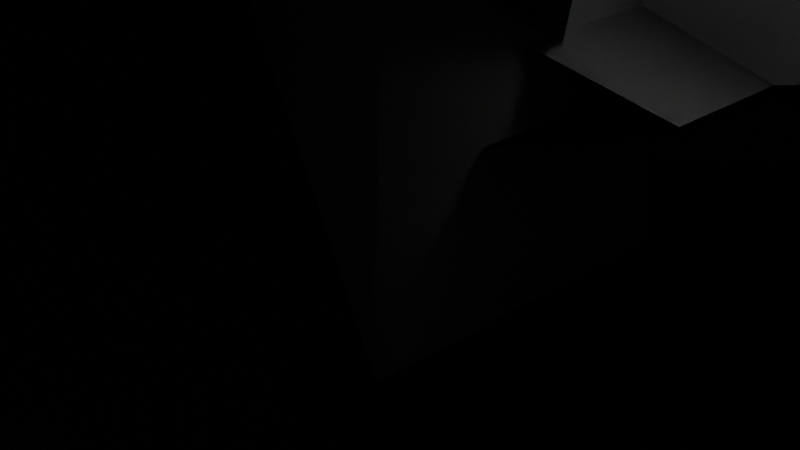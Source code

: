 # Source: Probably_don_t_use.blend  (saved by Blender 4.3.34; exported with 4.5.12 LTS)
import bpy
from mathutils import Matrix  # noqa: F401  (used for matrix-valued properties, if any)

bpy.ops.wm.read_factory_settings(use_empty=True)
scene = bpy.context.scene
scene.name = 'Scene'

# ---- collections
col_collection = bpy.data.collections.new('Collection'); scene.collection.children.link(col_collection)

# ---- materials (node trees are filled in below, after node groups)
mat_material = bpy.data.materials.new('Material')
mat_material.alpha_threshold = 0.0
mat_material.roughness = 0.5
mat_material.line_color = (0.0, 0.0, 0.0, 1.0)

# ---- material node trees
mat_material.use_nodes = True; mat_material.node_tree.nodes.clear()
_N = mat_material.node_tree.nodes; _L = mat_material.node_tree.links
n0 = _N.new('ShaderNodeOutputMaterial'); n0.name = 'Material Output'; n0.location = (300, 300)
n1 = _N.new('ShaderNodeBsdfPrincipled'); n1.name = 'Principled BSDF'; n1.location = (10, 300)
n1.inputs[3].default_value = 1.45
_L.new(n1.outputs[0], n0.inputs[0])
n0.is_active_output = True

# ---- world
world_world = bpy.data.worlds.new('World'); scene.world = world_world
world_world.use_nodes = True; world_world.node_tree.nodes.clear()
_N = world_world.node_tree.nodes; _L = world_world.node_tree.links
n0 = _N.new('ShaderNodeOutputWorld'); n0.name = 'World Output'; n0.location = (300, 300)
n1 = _N.new('ShaderNodeBackground'); n1.name = 'Background'; n1.location = (10, 300)
n1.inputs[0].default_value = (0.05088, 0.05088, 0.05088, 1.0)
_L.new(n1.outputs[0], n0.inputs[0])
n0.is_active_output = True
world_world.color = (0.05088, 0.05088, 0.05088)
world_world.sun_shadow_jitter_overblur = 0.0

# ---- cameras
cam_camera = bpy.data.cameras.new('Camera')
cam_camera.clip_end = 100.0
cam_camera.ortho_scale = 7.314

# ---- lights
light_light = bpy.data.lights.new('Light', 'POINT')
light_light.energy = 1000.0
light_light.shadow_soft_size = 0.1

# ---- meshes
me_cube = bpy.data.meshes.new('Cube')
me_cube.from_pydata([(1.0, 1.0, 1.0), (1.0, 1.0, -1.0), (1.0, -1.0, 1.0), (1.0, -1.0, -1.0), (-1.0, 1.0, 1.0), (-1.0, 1.0, -1.0), (-1.0, -1.0, 1.0), (-1.0, -1.0, -1.0), (-1.174, -1.174, 9.298), (1.174, -1.174, 9.298), (1.174, 1.174, 9.298), (-1.174, 1.174, 9.298), (-1.174, -9.298, 1.174), (-1.174, -9.298, -1.174), (1.174, -9.298, -1.174), (1.174, -9.298, 1.174), (-9.298, 1.174, 1.174), (-9.298, 1.174, -1.174), (-9.298, -1.174, -1.174), (-9.298, -1.174, 1.174), (1.174, -1.174, -9.298), (-1.174, -1.174, -9.298), (-1.174, 1.174, -9.298), (1.174, 1.174, -9.298), (9.298, -1.174, 1.174), (9.298, -1.174, -1.174), (9.298, 1.174, -1.174), (9.298, 1.174, 1.174), (1.174, 9.298, 1.174), (1.174, 9.298, -1.174), (-1.174, 9.298, -1.174), (-1.174, 9.298, 1.174), (-1.174, -1.174, 9.298), (1.174, -1.174, 9.298), (1.174, 1.174, 9.298), (-1.174, 1.174, 9.298), (-1.174, -9.298, 1.174), (-1.174, -9.298, -1.174), (1.174, -9.298, -1.174), (1.174, -9.298, 1.174), (-9.298, 1.174, 1.174), (-9.298, 1.174, -1.174), (-9.298, -1.174, -1.174), (-9.298, -1.174, 1.174), (1.174, -1.174, -9.298), (-1.174, -1.174, -9.298), (-1.174, 1.174, -9.298), (1.174, 1.174, -9.298), (9.298, -1.174, 1.174), (9.298, -1.174, -1.174), (9.298, 1.174, -1.174), (9.298, 1.174, 1.174), (1.174, 9.298, 1.174), (1.174, 9.298, -1.174), (-1.174, 9.298, -1.174), (-1.174, 9.298, 1.174), (0.3699, 0.3699, 6.779), (-0.3699, 0.3699, 6.779), (-0.3699, -0.3699, 6.779), (0.3699, -0.3699, 6.779), (0.3699, 2.93, 9.34), (0.3699, 2.93, 10.08), (-0.3699, 2.93, 10.08), (-0.3699, 2.93, 9.34), (2.93, -0.3699, 9.34), (2.93, -0.3699, 10.08), (2.93, 0.3699, 10.08), (2.93, 0.3699, 9.34), (-0.3699, 0.3699, 12.64), (0.3699, 0.3699, 12.64), (0.3699, -0.3699, 12.64), (-0.3699, -0.3699, 12.64), (-2.93, 0.3699, 9.34), (-2.93, 0.3699, 10.08), (-2.93, -0.3699, 10.08), (-2.93, -0.3699, 9.34), (-0.3699, -2.93, 9.34), (-0.3699, -2.93, 10.08), (0.3699, -2.93, 10.08), (0.3699, -2.93, 9.34), (1.08, 1.08, -5.417), (-1.08, 1.08, -5.417), (-1.08, -1.08, -5.417), (1.08, -1.08, -5.417), (1.08, 8.553, 2.057), (1.08, 8.553, 4.216), (-1.08, 8.553, 4.216), (-1.08, 8.553, 2.057), (8.553, -1.08, 2.057), (8.553, -1.08, 4.216), (8.553, 1.08, 4.216), (8.553, 1.08, 2.057), (-1.08, 1.08, 11.69), (1.08, 1.08, 11.69), (1.08, -1.08, 11.69), (-1.08, -1.08, 11.69), (-8.553, 1.08, 2.057), (-8.553, 1.08, 4.216), (-8.553, -1.08, 4.216), (-8.553, -1.08, 2.057), (-1.08, -8.553, 2.057), (-1.08, -8.553, 4.216), (1.08, -8.553, 4.216), (1.08, -8.553, 2.057), (1.08, 1.08, -13.6), (-1.08, 1.08, -13.6), (-1.08, -1.08, -13.6), (1.08, -1.08, -13.6), (1.08, 8.553, -6.122), (1.08, 8.553, -3.963), (-1.08, 8.553, -3.963), (-1.08, 8.553, -6.122), (8.553, -1.08, -6.122), (8.553, -1.08, -3.963), (8.553, 1.08, -3.963), (8.553, 1.08, -6.122), (-1.08, 1.08, 3.51), (1.08, 1.08, 3.51), (1.08, -1.08, 3.51), (-1.08, -1.08, 3.51), (-8.553, 1.08, -6.122), (-8.553, 1.08, -3.963), (-8.553, -1.08, -3.963), (-8.553, -1.08, -6.122), (-1.08, -8.553, -6.122), (-1.08, -8.553, -3.963), (1.08, -8.553, -3.963), (1.08, -8.553, -6.122), (2.027, 2.027, -21.1), (-2.027, 2.027, -21.1), (-2.027, -2.027, -21.1), (2.027, -2.027, -21.1), (2.027, 16.06, -7.07), (2.027, 16.06, -3.015), (-2.027, 16.06, -3.015), (-2.027, 16.06, -7.07), (16.06, -2.027, -7.07), (16.06, -2.027, -3.015), (16.06, 2.027, -3.015), (16.06, 2.027, -7.07), (-2.027, 2.027, 11.02), (2.027, 2.027, 11.02), (2.027, -2.027, 11.02), (-2.027, -2.027, 11.02), (-16.06, 2.027, -7.07), (-16.06, 2.027, -3.015), (-16.06, -2.027, -3.015), (-16.06, -2.027, -7.07), (-2.027, -16.06, -7.07), (-2.027, -16.06, -3.015), (2.027, -16.06, -3.015), (2.027, -16.06, -7.07), (2.027, 2.027, -21.1), (-2.027, 2.027, -21.1), (-2.027, -2.027, -21.1), (2.027, -2.027, -21.1), (2.027, 16.06, -7.07), (2.027, 16.06, -3.015), (-2.027, 16.06, -3.015), (-2.027, 16.06, -7.07), (16.06, -2.027, -7.07), (16.06, -2.027, -3.015), (16.06, 2.027, -3.015), (16.06, 2.027, -7.07), (-2.027, 2.027, 11.02), (2.027, 2.027, 11.02), (2.027, -2.027, 11.02), (-2.027, -2.027, 11.02), (-16.06, 2.027, -7.07), (-16.06, 2.027, -3.015), (-16.06, -2.027, -3.015), (-16.06, -2.027, -7.07), (-2.027, -16.06, -7.07), (-2.027, -16.06, -3.015), (2.027, -16.06, -3.015), (2.027, -16.06, -7.07), (2.027, 2.027, -21.1), (-2.027, 2.027, -21.1), (-2.027, -2.027, -21.1), (2.027, -2.027, -21.1), (2.027, 16.06, -7.07), (2.027, 16.06, -3.015), (-2.027, 16.06, -3.015), (-2.027, 16.06, -7.07), (16.06, -2.027, -7.07), (16.06, -2.027, -3.015), (16.06, 2.027, -3.015), (16.06, 2.027, -7.07), (-2.027, 2.027, 11.02), (2.027, 2.027, 11.02), (2.027, -2.027, 11.02), (-2.027, -2.027, 11.02), (-16.06, 2.027, -7.07), (-16.06, 2.027, -3.015), (-16.06, -2.027, -3.015), (-16.06, -2.027, -7.07), (-2.027, -16.06, -7.07), (-2.027, -16.06, -3.015), (2.027, -16.06, -3.015), (2.027, -16.06, -7.07), (2.027, 2.027, -21.1), (-2.027, 2.027, -21.1), (-2.027, -2.027, -21.1), (2.027, -2.027, -21.1), (2.027, 16.06, -7.07), (2.027, 16.06, -3.015), (-2.027, 16.06, -3.015), (-2.027, 16.06, -7.07), (16.06, -2.027, -7.07), (16.06, -2.027, -3.015), (16.06, 2.027, -3.015), (16.06, 2.027, -7.07), (-2.027, 2.027, 11.02), (2.027, 2.027, 11.02), (2.027, -2.027, 11.02), (-2.027, -2.027, 11.02), (-16.06, 2.027, -7.07), (-16.06, 2.027, -3.015), (-16.06, -2.027, -3.015), (-16.06, -2.027, -7.07), (-2.027, -16.06, -7.07), (-2.027, -16.06, -3.015), (2.027, -16.06, -3.015), (2.027, -16.06, -7.07), (-0.5834, -0.5834, -2.105), (0.5834, -0.5834, -2.105), (0.5834, 0.5834, -2.105), (-0.5834, 0.5834, -2.105), (-0.5834, -4.621, -6.143), (-0.5834, -4.621, -7.309), (0.5834, -4.621, -7.309), (0.5834, -4.621, -6.143), (-4.621, 0.5834, -6.143), (-4.621, 0.5834, -7.309), (-4.621, -0.5834, -7.309), (-4.621, -0.5834, -6.143), (0.5834, -0.5834, -11.35), (-0.5834, -0.5834, -11.35), (-0.5834, 0.5834, -11.35), (0.5834, 0.5834, -11.35), (4.621, -0.5834, -6.143), (4.621, -0.5834, -7.309), (4.621, 0.5834, -7.309), (4.621, 0.5834, -6.143), (0.5834, 4.621, -6.143), (0.5834, 4.621, -7.309), (-0.5834, 4.621, -7.309), (-0.5834, 4.621, -6.143), (2.267, 2.267, -27.81), (-2.267, 2.267, -27.81), (-2.267, -2.267, -27.81), (2.267, -2.267, -27.81), (2.267, 17.96, -12.12), (2.267, 17.96, -7.582), (-2.267, 17.96, -7.582), (-2.267, 17.96, -12.12), (17.96, -2.267, -12.12), (17.96, -2.267, -7.582), (17.96, 2.267, -7.582), (17.96, 2.267, -12.12), (-2.267, 2.267, 8.11), (2.267, 2.267, 8.11), (2.267, -2.267, 8.11), (-2.267, -2.267, 8.11), (-17.96, 2.267, -12.12), (-17.96, 2.267, -7.582), (-17.96, -2.267, -7.582), (-17.96, -2.267, -12.12), (-2.267, -17.96, -12.12), (-2.267, -17.96, -7.582), (2.267, -17.96, -7.582), (2.267, -17.96, -12.12)], [], [(35, 32, 56, 59), (42, 43, 67, 66), (49, 50, 74, 73), (34, 35, 59, 58), (41, 42, 66, 65), (48, 49, 73, 72), (12, 13, 37, 36), (4, 9, 8, 0), (6, 10, 9, 4), (2, 11, 10, 6), (0, 8, 11, 2), (8, 9, 33, 32), (2, 13, 12, 3), (6, 14, 13, 2), (7, 15, 14, 6), (3, 12, 15, 7), (31, 28, 52, 55), (6, 17, 16, 7), (4, 18, 17, 6), (5, 19, 18, 4), (7, 16, 19, 5), (27, 24, 48, 51), (1, 21, 20, 5), (3, 22, 21, 1), (7, 23, 22, 3), (5, 20, 23, 7), (30, 31, 55, 54), (0, 25, 24, 1), (2, 26, 25, 0), (3, 27, 26, 2), (1, 24, 27, 3), (23, 20, 44, 47), (4, 29, 28, 5), (0, 30, 29, 4), (1, 31, 30, 0), (5, 28, 31, 1), (9, 10, 34, 33), (16, 17, 41, 40), (13, 14, 38, 37), (20, 21, 45, 44), (10, 11, 35, 34), (17, 18, 42, 41), (24, 25, 49, 48), (14, 15, 39, 38), (21, 22, 46, 45), (28, 29, 53, 52), (11, 8, 32, 35), (18, 19, 43, 42), (25, 26, 50, 49), (15, 12, 36, 39), (22, 23, 47, 46), (29, 30, 54, 53), (19, 16, 40, 43), (26, 27, 51, 50), (70, 71, 95, 94), (77, 78, 102, 101), (62, 63, 87, 86), (69, 70, 94, 93), (76, 77, 101, 100), (61, 62, 86, 85), (50, 51, 75, 74), (43, 40, 64, 67), (36, 37, 61, 60), (51, 48, 72, 75), (44, 45, 69, 68), (37, 38, 62, 61), (52, 53, 77, 76), (45, 46, 70, 69), (38, 39, 63, 62), (53, 54, 78, 77), (46, 47, 71, 70), (39, 36, 60, 63), (54, 55, 79, 78), (32, 33, 57, 56), (47, 44, 68, 71), (40, 41, 65, 64), (55, 52, 76, 79), (33, 34, 58, 57), (98, 99, 123, 122), (83, 80, 104, 107), (90, 91, 115, 114), (97, 98, 122, 121), (82, 83, 107, 106), (89, 90, 114, 113), (63, 60, 84, 87), (78, 79, 103, 102), (56, 57, 81, 80), (71, 68, 92, 95), (64, 65, 89, 88), (79, 76, 100, 103), (57, 58, 82, 81), (72, 73, 97, 96), (65, 66, 90, 89), (58, 59, 83, 82), (73, 74, 98, 97), (66, 67, 91, 90), (59, 56, 80, 83), (74, 75, 99, 98), (67, 64, 88, 91), (60, 61, 85, 84), (75, 72, 96, 99), (68, 69, 93, 92), (111, 108, 132, 135), (118, 119, 143, 142), (125, 126, 150, 149), (110, 111, 135, 134), (117, 118, 142, 141), (124, 125, 149, 148), (91, 88, 112, 115), (84, 85, 109, 108), (99, 96, 120, 123), (92, 93, 117, 116), (85, 86, 110, 109), (100, 101, 125, 124), (93, 94, 118, 117), (86, 87, 111, 110), (101, 102, 126, 125), (94, 95, 119, 118), (87, 84, 108, 111), (102, 103, 127, 126), (80, 81, 105, 104), (95, 92, 116, 119), (88, 89, 113, 112), (103, 100, 124, 127), (81, 82, 106, 105), (96, 97, 121, 120), (146, 147, 171, 170), (131, 128, 152, 155), (138, 139, 163, 162), (145, 146, 170, 169), (130, 131, 155, 154), (137, 138, 162, 161), (126, 127, 151, 150), (104, 105, 129, 128), (119, 116, 140, 143), (112, 113, 137, 136), (127, 124, 148, 151), (105, 106, 130, 129), (120, 121, 145, 144), (113, 114, 138, 137), (106, 107, 131, 130), (121, 122, 146, 145), (114, 115, 139, 138), (107, 104, 128, 131), (122, 123, 147, 146), (115, 112, 136, 139), (108, 109, 133, 132), (123, 120, 144, 147), (116, 117, 141, 140), (109, 110, 134, 133), (174, 175, 199, 198), (159, 156, 180, 183), (166, 167, 191, 190), (173, 174, 198, 197), (158, 159, 183, 182), (165, 166, 190, 189), (139, 136, 160, 163), (132, 133, 157, 156), (147, 144, 168, 171), (140, 141, 165, 164), (133, 134, 158, 157), (148, 149, 173, 172), (141, 142, 166, 165), (134, 135, 159, 158), (149, 150, 174, 173), (142, 143, 167, 166), (135, 132, 156, 159), (150, 151, 175, 174), (128, 129, 153, 152), (143, 140, 164, 167), (136, 137, 161, 160), (151, 148, 172, 175), (129, 130, 154, 153), (144, 145, 169, 168), (187, 184, 208, 211), (194, 195, 219, 218), (179, 176, 200, 203), (186, 187, 211, 210), (193, 194, 218, 217), (178, 179, 203, 202), (152, 153, 177, 176), (167, 164, 188, 191), (160, 161, 185, 184), (175, 172, 196, 199), (153, 154, 178, 177), (168, 169, 193, 192), (161, 162, 186, 185), (154, 155, 179, 178), (169, 170, 194, 193), (162, 163, 187, 186), (155, 152, 176, 179), (170, 171, 195, 194), (163, 160, 184, 187), (156, 157, 181, 180), (171, 168, 192, 195), (164, 165, 189, 188), (157, 158, 182, 181), (172, 173, 197, 196), (222, 223, 247, 246), (207, 204, 228, 231), (214, 215, 239, 238), (221, 222, 246, 245), (206, 207, 231, 230), (213, 214, 238, 237), (180, 181, 205, 204), (195, 192, 216, 219), (188, 189, 213, 212), (181, 182, 206, 205), (196, 197, 221, 220), (189, 190, 214, 213), (182, 183, 207, 206), (197, 198, 222, 221), (190, 191, 215, 214), (183, 180, 204, 207), (198, 199, 223, 222), (176, 177, 201, 200), (191, 188, 212, 215), (184, 185, 209, 208), (199, 196, 220, 223), (177, 178, 202, 201), (192, 193, 217, 216), (185, 186, 210, 209), (235, 232, 256, 259), (242, 243, 267, 266), (227, 224, 248, 251), (234, 235, 259, 258), (241, 242, 266, 265), (226, 227, 251, 250), (200, 201, 225, 224), (215, 212, 236, 239), (208, 209, 233, 232), (223, 220, 244, 247), (201, 202, 226, 225), (216, 217, 241, 240), (209, 210, 234, 233), (202, 203, 227, 226), (217, 218, 242, 241), (210, 211, 235, 234), (203, 200, 224, 227), (218, 219, 243, 242), (211, 208, 232, 235), (204, 205, 229, 228), (219, 216, 240, 243), (212, 213, 237, 236), (205, 206, 230, 229), (220, 221, 245, 244), (268, 269, 270, 271), (264, 265, 266, 267), (260, 261, 262, 263), (256, 257, 258, 259), (252, 253, 254, 255), (248, 249, 250, 251), (228, 229, 253, 252), (243, 240, 264, 267), (236, 237, 261, 260), (229, 230, 254, 253), (244, 245, 269, 268), (237, 238, 262, 261), (230, 231, 255, 254), (245, 246, 270, 269), (238, 239, 263, 262), (231, 228, 252, 255), (246, 247, 271, 270), (224, 225, 249, 248), (239, 236, 260, 263), (232, 233, 257, 256), (247, 244, 268, 271), (225, 226, 250, 249), (240, 241, 265, 264), (233, 234, 258, 257)])
me_cube.polygons.foreach_set('use_smooth', [True] * 270)
_uv = me_cube.uv_layers.new(name='UVMap')
_uv.uv.foreach_set('vector', [0.625, 0.75, 0.625, 0.5, 0.625, 0.5, 0.625, 0.75, 0.625, 0.25, 0.375, 0.25, 0.375, 0.25, 0.625, 0.25, 0.625, 0.5, 0.625, 0.75, 0.625, 0.75, 0.625, 0.5, 0.875, 0.75, 0.625, 0.75, 0.625, 0.75, 0.875, 0.75, 0.625, 0.0, 0.625, 0.25, 0.625, 0.25, 0.625, 0.0, 0.375, 0.5, 0.625, 0.5, 0.625, 0.5, 0.375, 0.5, 0.375, 0.75, 0.625, 0.75, 0.625, 0.75, 0.375, 0.75, 0.875, 0.5, 0.875, 0.5, 0.625, 0.5, 0.625, 0.5, 0.875, 0.75, 0.875, 0.75, 0.875, 0.5, 0.875, 0.5, 0.625, 0.75, 0.625, 0.75, 0.875, 0.75, 0.875, 0.75, 0.625, 0.5, 0.625, 0.5, 0.625, 0.75, 0.625, 0.75, 0.625, 0.5, 0.875, 0.5, 0.875, 0.5, 0.625, 0.5, 0.625, 0.75, 0.625, 0.75, 0.375, 0.75, 0.375, 0.75, 0.625, 1.0, 0.625, 1.0, 0.625, 0.75, 0.625, 0.75, 0.375, 1.0, 0.375, 1.0, 0.625, 1.0, 0.625, 1.0, 0.375, 0.75, 0.375, 0.75, 0.375, 1.0, 0.375, 1.0, 0.375, 0.5, 0.375, 0.25, 0.375, 0.25, 0.375, 0.5, 0.625, 0.0, 0.625, 0.0, 0.375, 0.0, 0.375, 0.0, 0.625, 0.25, 0.625, 0.25, 0.625, 0.0, 0.625, 0.0, 0.375, 0.25, 0.375, 0.25, 0.625, 0.25, 0.625, 0.25, 0.375, 0.0, 0.375, 0.0, 0.375, 0.25, 0.375, 0.25, 0.375, 0.75, 0.375, 0.5, 0.375, 0.5, 0.375, 0.75, 0.375, 0.5, 0.375, 0.5, 0.125, 0.5, 0.125, 0.5, 0.375, 0.75, 0.375, 0.75, 0.375, 0.5, 0.375, 0.5, 0.125, 0.75, 0.125, 0.75, 0.375, 0.75, 0.375, 0.75, 0.125, 0.5, 0.125, 0.5, 0.125, 0.75, 0.125, 0.75, 0.625, 0.5, 0.375, 0.5, 0.375, 0.5, 0.625, 0.5, 0.625, 0.5, 0.625, 0.5, 0.375, 0.5, 0.375, 0.5, 0.625, 0.75, 0.625, 0.75, 0.625, 0.5, 0.625, 0.5, 0.375, 0.75, 0.375, 0.75, 0.625, 0.75, 0.625, 0.75, 0.375, 0.5, 0.375, 0.5, 0.375, 0.75, 0.375, 0.75, 0.125, 0.75, 0.125, 0.5, 0.125, 0.5, 0.125, 0.75, 0.625, 0.25, 0.625, 0.25, 0.375, 0.25, 0.375, 0.25, 0.625, 0.5, 0.625, 0.5, 0.625, 0.25, 0.625, 0.25, 0.375, 0.5, 0.375, 0.5, 0.625, 0.5, 0.625, 0.5, 0.375, 0.25, 0.375, 0.25, 0.375, 0.5, 0.375, 0.5, 0.875, 0.5, 0.875, 0.75, 0.875, 0.75, 0.875, 0.5, 0.375, 0.0, 0.625, 0.0, 0.625, 0.0, 0.375, 0.0, 0.625, 0.75, 0.625, 1.0, 0.625, 1.0, 0.625, 0.75, 0.125, 0.5, 0.375, 0.5, 0.375, 0.5, 0.125, 0.5, 0.875, 0.75, 0.625, 0.75, 0.625, 0.75, 0.875, 0.75, 0.625, 0.0, 0.625, 0.25, 0.625, 0.25, 0.625, 0.0, 0.375, 0.5, 0.625, 0.5, 0.625, 0.5, 0.375, 0.5, 0.625, 1.0, 0.375, 1.0, 0.375, 1.0, 0.625, 1.0, 0.375, 0.5, 0.375, 0.75, 0.375, 0.75, 0.375, 0.5, 0.375, 0.25, 0.625, 0.25, 0.625, 0.25, 0.375, 0.25, 0.625, 0.75, 0.625, 0.5, 0.625, 0.5, 0.625, 0.75, 0.625, 0.25, 0.375, 0.25, 0.375, 0.25, 0.625, 0.25, 0.625, 0.5, 0.625, 0.75, 0.625, 0.75, 0.625, 0.5, 0.375, 1.0, 0.375, 0.75, 0.375, 0.75, 0.375, 1.0, 0.375, 0.75, 0.125, 0.75, 0.125, 0.75, 0.375, 0.75, 0.625, 0.25, 0.625, 0.5, 0.625, 0.5, 0.625, 0.25, 0.375, 0.25, 0.375, 0.0, 0.375, 0.0, 0.375, 0.25, 0.625, 0.75, 0.375, 0.75, 0.375, 0.75, 0.625, 0.75, 0.375, 0.75, 0.125, 0.75, 0.125, 0.75, 0.375, 0.75, 0.625, 0.25, 0.625, 0.5, 0.625, 0.5, 0.625, 0.25, 0.625, 1.0, 0.375, 1.0, 0.375, 1.0, 0.625, 1.0, 0.375, 0.5, 0.375, 0.75, 0.375, 0.75, 0.375, 0.5, 0.375, 0.25, 0.625, 0.25, 0.625, 0.25, 0.375, 0.25, 0.625, 0.75, 0.625, 1.0, 0.625, 1.0, 0.625, 0.75, 0.625, 0.75, 0.375, 0.75, 0.375, 0.75, 0.625, 0.75, 0.375, 0.25, 0.375, 0.0, 0.375, 0.0, 0.375, 0.25, 0.375, 0.75, 0.625, 0.75, 0.625, 0.75, 0.375, 0.75, 0.375, 0.75, 0.375, 0.5, 0.375, 0.5, 0.375, 0.75, 0.125, 0.5, 0.375, 0.5, 0.375, 0.5, 0.125, 0.5, 0.625, 0.75, 0.625, 1.0, 0.625, 1.0, 0.625, 0.75, 0.375, 0.25, 0.625, 0.25, 0.625, 0.25, 0.375, 0.25, 0.375, 0.5, 0.375, 0.75, 0.375, 0.75, 0.375, 0.5, 0.625, 1.0, 0.375, 1.0, 0.375, 1.0, 0.625, 1.0, 0.625, 0.25, 0.625, 0.5, 0.625, 0.5, 0.625, 0.25, 0.375, 0.75, 0.125, 0.75, 0.125, 0.75, 0.375, 0.75, 0.375, 1.0, 0.375, 0.75, 0.375, 0.75, 0.375, 1.0, 0.625, 0.5, 0.375, 0.5, 0.375, 0.5, 0.625, 0.5, 0.625, 0.5, 0.875, 0.5, 0.875, 0.5, 0.625, 0.5, 0.125, 0.75, 0.125, 0.5, 0.125, 0.5, 0.125, 0.75, 0.375, 0.0, 0.625, 0.0, 0.625, 0.0, 0.375, 0.0, 0.375, 0.5, 0.375, 0.25, 0.375, 0.25, 0.375, 0.5, 0.875, 0.5, 0.875, 0.75, 0.875, 0.75, 0.875, 0.5, 0.625, 0.75, 0.375, 0.75, 0.375, 0.75, 0.625, 0.75, 0.625, 0.75, 0.625, 0.5, 0.625, 0.5, 0.625, 0.75, 0.625, 0.25, 0.375, 0.25, 0.375, 0.25, 0.625, 0.25, 0.625, 0.5, 0.625, 0.75, 0.625, 0.75, 0.625, 0.5, 0.875, 0.75, 0.625, 0.75, 0.625, 0.75, 0.875, 0.75, 0.625, 0.0, 0.625, 0.25, 0.625, 0.25, 0.625, 0.0, 0.375, 1.0, 0.375, 0.75, 0.375, 0.75, 0.375, 1.0, 0.625, 0.5, 0.375, 0.5, 0.375, 0.5, 0.625, 0.5, 0.625, 0.5, 0.875, 0.5, 0.875, 0.5, 0.625, 0.5, 0.125, 0.75, 0.125, 0.5, 0.125, 0.5, 0.125, 0.75, 0.375, 0.0, 0.625, 0.0, 0.625, 0.0, 0.375, 0.0, 0.375, 0.5, 0.375, 0.25, 0.375, 0.25, 0.375, 0.5, 0.875, 0.5, 0.875, 0.75, 0.875, 0.75, 0.875, 0.5, 0.375, 0.5, 0.625, 0.5, 0.625, 0.5, 0.375, 0.5, 0.625, 0.0, 0.625, 0.25, 0.625, 0.25, 0.625, 0.0, 0.875, 0.75, 0.625, 0.75, 0.625, 0.75, 0.875, 0.75, 0.625, 0.5, 0.625, 0.75, 0.625, 0.75, 0.625, 0.5, 0.625, 0.25, 0.375, 0.25, 0.375, 0.25, 0.625, 0.25, 0.625, 0.75, 0.625, 0.5, 0.625, 0.5, 0.625, 0.75, 0.625, 0.75, 0.375, 0.75, 0.375, 0.75, 0.625, 0.75, 0.375, 0.25, 0.375, 0.0, 0.375, 0.0, 0.375, 0.25, 0.375, 0.75, 0.625, 0.75, 0.625, 0.75, 0.375, 0.75, 0.375, 0.75, 0.375, 0.5, 0.375, 0.5, 0.375, 0.75, 0.125, 0.5, 0.375, 0.5, 0.375, 0.5, 0.125, 0.5, 0.375, 1.0, 0.375, 0.75, 0.375, 0.75, 0.375, 1.0, 0.375, 0.75, 0.125, 0.75, 0.125, 0.75, 0.375, 0.75, 0.625, 0.25, 0.625, 0.5, 0.625, 0.5, 0.625, 0.25, 0.625, 1.0, 0.375, 1.0, 0.375, 1.0, 0.625, 1.0, 0.375, 0.5, 0.375, 0.75, 0.375, 0.75, 0.375, 0.5, 0.375, 0.25, 0.625, 0.25, 0.625, 0.25, 0.375, 0.25, 0.375, 0.25, 0.375, 0.0, 0.375, 0.0, 0.375, 0.25, 0.375, 0.75, 0.625, 0.75, 0.625, 0.75, 0.375, 0.75, 0.375, 0.75, 0.375, 0.5, 0.375, 0.5, 0.375, 0.75, 0.125, 0.5, 0.375, 0.5, 0.375, 0.5, 0.125, 0.5, 0.625, 0.75, 0.625, 1.0, 0.625, 1.0, 0.625, 0.75, 0.375, 0.25, 0.625, 0.25, 0.625, 0.25, 0.375, 0.25, 0.375, 0.5, 0.375, 0.75, 0.375, 0.75, 0.375, 0.5, 0.625, 1.0, 0.375, 1.0, 0.375, 1.0, 0.625, 1.0, 0.625, 0.25, 0.625, 0.5, 0.625, 0.5, 0.625, 0.25, 0.375, 0.75, 0.125, 0.75, 0.125, 0.75, 0.375, 0.75, 0.375, 1.0, 0.375, 0.75, 0.375, 0.75, 0.375, 1.0, 0.625, 0.5, 0.375, 0.5, 0.375, 0.5, 0.625, 0.5, 0.625, 0.5, 0.875, 0.5, 0.875, 0.5, 0.625, 0.5, 0.125, 0.75, 0.125, 0.5, 0.125, 0.5, 0.125, 0.75, 0.375, 0.0, 0.625, 0.0, 0.625, 0.0, 0.375, 0.0, 0.375, 0.5, 0.375, 0.25, 0.375, 0.25, 0.375, 0.5, 0.875, 0.5, 0.875, 0.75, 0.875, 0.75, 0.875, 0.5, 0.375, 0.5, 0.625, 0.5, 0.625, 0.5, 0.375, 0.5, 0.625, 0.75, 0.375, 0.75, 0.375, 0.75, 0.625, 0.75, 0.625, 0.75, 0.625, 0.5, 0.625, 0.5, 0.625, 0.75, 0.625, 0.25, 0.375, 0.25, 0.375, 0.25, 0.625, 0.25, 0.625, 0.5, 0.625, 0.75, 0.625, 0.75, 0.625, 0.5, 0.875, 0.75, 0.625, 0.75, 0.625, 0.75, 0.875, 0.75, 0.625, 0.0, 0.625, 0.25, 0.625, 0.25, 0.625, 0.0, 0.625, 0.5, 0.375, 0.5, 0.375, 0.5, 0.625, 0.5, 0.625, 0.5, 0.875, 0.5, 0.875, 0.5, 0.625, 0.5, 0.125, 0.75, 0.125, 0.5, 0.125, 0.5, 0.125, 0.75, 0.375, 0.0, 0.625, 0.0, 0.625, 0.0, 0.375, 0.0, 0.375, 0.5, 0.375, 0.25, 0.375, 0.25, 0.375, 0.5, 0.875, 0.5, 0.875, 0.75, 0.875, 0.75, 0.875, 0.5, 0.375, 0.5, 0.625, 0.5, 0.625, 0.5, 0.375, 0.5, 0.625, 0.0, 0.625, 0.25, 0.625, 0.25, 0.625, 0.0, 0.875, 0.75, 0.625, 0.75, 0.625, 0.75, 0.875, 0.75, 0.625, 0.5, 0.625, 0.75, 0.625, 0.75, 0.625, 0.5, 0.625, 0.25, 0.375, 0.25, 0.375, 0.25, 0.625, 0.25, 0.625, 0.75, 0.625, 0.5, 0.625, 0.5, 0.625, 0.75, 0.625, 0.75, 0.375, 0.75, 0.375, 0.75, 0.625, 0.75, 0.375, 0.25, 0.375, 0.0, 0.375, 0.0, 0.375, 0.25, 0.375, 0.75, 0.625, 0.75, 0.625, 0.75, 0.375, 0.75, 0.375, 0.75, 0.375, 0.5, 0.375, 0.5, 0.375, 0.75, 0.125, 0.5, 0.375, 0.5, 0.375, 0.5, 0.125, 0.5, 0.625, 0.75, 0.625, 1.0, 0.625, 1.0, 0.625, 0.75, 0.625, 0.5, 0.375, 0.5, 0.375, 0.5, 0.625, 0.5, 0.375, 1.0, 0.375, 0.75, 0.375, 0.75, 0.375, 1.0, 0.375, 0.75, 0.125, 0.75, 0.125, 0.75, 0.375, 0.75, 0.625, 0.25, 0.625, 0.5, 0.625, 0.5, 0.625, 0.25, 0.625, 1.0, 0.375, 1.0, 0.375, 1.0, 0.625, 1.0, 0.375, 0.5, 0.375, 0.75, 0.375, 0.75, 0.375, 0.5, 0.375, 0.25, 0.375, 0.0, 0.375, 0.0, 0.375, 0.25, 0.375, 0.75, 0.625, 0.75, 0.625, 0.75, 0.375, 0.75, 0.375, 0.75, 0.375, 0.5, 0.375, 0.5, 0.375, 0.75, 0.125, 0.5, 0.375, 0.5, 0.375, 0.5, 0.125, 0.5, 0.625, 0.75, 0.625, 1.0, 0.625, 1.0, 0.625, 0.75, 0.375, 0.25, 0.625, 0.25, 0.625, 0.25, 0.375, 0.25, 0.375, 0.5, 0.375, 0.75, 0.375, 0.75, 0.375, 0.5, 0.625, 1.0, 0.375, 1.0, 0.375, 1.0, 0.625, 1.0, 0.625, 0.25, 0.625, 0.5, 0.625, 0.5, 0.625, 0.25, 0.375, 0.75, 0.125, 0.75, 0.125, 0.75, 0.375, 0.75, 0.375, 1.0, 0.375, 0.75, 0.375, 0.75, 0.375, 1.0, 0.625, 0.5, 0.375, 0.5, 0.375, 0.5, 0.625, 0.5, 0.625, 0.5, 0.875, 0.5, 0.875, 0.5, 0.625, 0.5, 0.125, 0.75, 0.125, 0.5, 0.125, 0.5, 0.125, 0.75, 0.375, 0.0, 0.625, 0.0, 0.625, 0.0, 0.375, 0.0, 0.375, 0.5, 0.375, 0.25, 0.375, 0.25, 0.375, 0.5, 0.875, 0.5, 0.875, 0.75, 0.875, 0.75, 0.875, 0.5, 0.375, 0.5, 0.625, 0.5, 0.625, 0.5, 0.375, 0.5, 0.375, 0.25, 0.375, 0.0, 0.375, 0.0, 0.375, 0.25, 0.625, 0.75, 0.375, 0.75, 0.375, 0.75, 0.625, 0.75, 0.625, 0.75, 0.625, 0.5, 0.625, 0.5, 0.625, 0.75, 0.625, 0.25, 0.375, 0.25, 0.375, 0.25, 0.625, 0.25, 0.625, 0.5, 0.625, 0.75, 0.625, 0.75, 0.625, 0.5, 0.875, 0.75, 0.625, 0.75, 0.625, 0.75, 0.875, 0.75, 0.625, 0.5, 0.875, 0.5, 0.875, 0.5, 0.625, 0.5, 0.125, 0.75, 0.125, 0.5, 0.125, 0.5, 0.125, 0.75, 0.375, 0.0, 0.625, 0.0, 0.625, 0.0, 0.375, 0.0, 0.375, 0.5, 0.375, 0.25, 0.375, 0.25, 0.375, 0.5, 0.875, 0.5, 0.875, 0.75, 0.875, 0.75, 0.875, 0.5, 0.375, 0.5, 0.625, 0.5, 0.625, 0.5, 0.375, 0.5, 0.625, 0.0, 0.625, 0.25, 0.625, 0.25, 0.625, 0.0, 0.875, 0.75, 0.625, 0.75, 0.625, 0.75, 0.875, 0.75, 0.625, 0.5, 0.625, 0.75, 0.625, 0.75, 0.625, 0.5, 0.625, 0.25, 0.375, 0.25, 0.375, 0.25, 0.625, 0.25, 0.625, 0.75, 0.625, 0.5, 0.625, 0.5, 0.625, 0.75, 0.625, 0.75, 0.375, 0.75, 0.375, 0.75, 0.625, 0.75, 0.375, 0.25, 0.375, 0.0, 0.375, 0.0, 0.375, 0.25, 0.375, 0.75, 0.625, 0.75, 0.625, 0.75, 0.375, 0.75, 0.375, 0.75, 0.375, 0.5, 0.375, 0.5, 0.375, 0.75, 0.125, 0.5, 0.375, 0.5, 0.375, 0.5, 0.125, 0.5, 0.625, 0.75, 0.625, 1.0, 0.625, 1.0, 0.625, 0.75, 0.375, 0.25, 0.625, 0.25, 0.625, 0.25, 0.375, 0.25, 0.625, 0.5, 0.375, 0.5, 0.375, 0.5, 0.625, 0.5, 0.375, 1.0, 0.375, 0.75, 0.375, 0.75, 0.375, 1.0, 0.375, 0.75, 0.125, 0.75, 0.125, 0.75, 0.375, 0.75, 0.625, 0.25, 0.625, 0.5, 0.625, 0.5, 0.625, 0.25, 0.625, 1.0, 0.375, 1.0, 0.375, 1.0, 0.625, 1.0, 0.375, 0.5, 0.375, 0.75, 0.375, 0.75, 0.375, 0.5, 0.375, 0.75, 0.625, 0.75, 0.625, 0.75, 0.375, 0.75, 0.375, 0.75, 0.375, 0.5, 0.375, 0.5, 0.375, 0.75, 0.125, 0.5, 0.375, 0.5, 0.375, 0.5, 0.125, 0.5, 0.625, 0.75, 0.625, 1.0, 0.625, 1.0, 0.625, 0.75, 0.375, 0.25, 0.625, 0.25, 0.625, 0.25, 0.375, 0.25, 0.375, 0.5, 0.375, 0.75, 0.375, 0.75, 0.375, 0.5, 0.625, 1.0, 0.375, 1.0, 0.375, 1.0, 0.625, 1.0, 0.625, 0.25, 0.625, 0.5, 0.625, 0.5, 0.625, 0.25, 0.375, 0.75, 0.125, 0.75, 0.125, 0.75, 0.375, 0.75, 0.375, 1.0, 0.375, 0.75, 0.375, 0.75, 0.375, 1.0, 0.625, 0.5, 0.375, 0.5, 0.375, 0.5, 0.625, 0.5, 0.625, 0.5, 0.875, 0.5, 0.875, 0.5, 0.625, 0.5, 0.125, 0.75, 0.125, 0.5, 0.125, 0.5, 0.125, 0.75, 0.375, 0.0, 0.625, 0.0, 0.625, 0.0, 0.375, 0.0, 0.375, 0.5, 0.375, 0.25, 0.375, 0.25, 0.375, 0.5, 0.875, 0.5, 0.875, 0.75, 0.875, 0.75, 0.875, 0.5, 0.375, 0.5, 0.625, 0.5, 0.625, 0.5, 0.375, 0.5, 0.625, 0.0, 0.625, 0.25, 0.625, 0.25, 0.625, 0.0, 0.375, 0.25, 0.375, 0.0, 0.375, 0.0, 0.375, 0.25, 0.625, 0.75, 0.375, 0.75, 0.375, 0.75, 0.625, 0.75, 0.625, 0.75, 0.625, 0.5, 0.625, 0.5, 0.625, 0.75, 0.625, 0.25, 0.375, 0.25, 0.375, 0.25, 0.625, 0.25, 0.625, 0.5, 0.625, 0.75, 0.625, 0.75, 0.625, 0.5, 0.875, 0.75, 0.625, 0.75, 0.625, 0.75, 0.875, 0.75, 0.625, 0.5, 0.875, 0.5, 0.875, 0.5, 0.625, 0.5, 0.125, 0.75, 0.125, 0.5, 0.125, 0.5, 0.125, 0.75, 0.375, 0.0, 0.625, 0.0, 0.625, 0.0, 0.375, 0.0, 0.375, 0.5, 0.375, 0.25, 0.375, 0.25, 0.375, 0.5, 0.875, 0.5, 0.875, 0.75, 0.875, 0.75, 0.875, 0.5, 0.375, 0.5, 0.625, 0.5, 0.625, 0.5, 0.375, 0.5, 0.625, 0.0, 0.625, 0.25, 0.625, 0.25, 0.625, 0.0, 0.875, 0.75, 0.625, 0.75, 0.625, 0.75, 0.875, 0.75, 0.625, 0.5, 0.625, 0.75, 0.625, 0.75, 0.625, 0.5, 0.625, 0.25, 0.375, 0.25, 0.375, 0.25, 0.625, 0.25, 0.625, 0.75, 0.625, 0.5, 0.625, 0.5, 0.625, 0.75, 0.625, 0.75, 0.375, 0.75, 0.375, 0.75, 0.625, 0.75, 0.375, 0.25, 0.375, 0.0, 0.375, 0.0, 0.375, 0.25, 0.375, 0.75, 0.625, 0.75, 0.625, 0.75, 0.375, 0.75, 0.375, 0.75, 0.375, 0.5, 0.375, 0.5, 0.375, 0.75, 0.125, 0.5, 0.375, 0.5, 0.375, 0.5, 0.125, 0.5, 0.625, 0.75, 0.625, 1.0, 0.625, 1.0, 0.625, 0.75, 0.375, 0.25, 0.625, 0.25, 0.625, 0.25, 0.375, 0.25, 0.375, 0.25, 0.625, 0.25, 0.625, 0.5, 0.375, 0.5, 0.375, 0.5, 0.625, 0.5, 0.625, 0.75, 0.375, 0.75, 0.125, 0.5, 0.375, 0.5, 0.375, 0.75, 0.125, 0.75, 0.375, 0.0, 0.625, 0.0, 0.625, 0.25, 0.375, 0.25, 0.375, 0.75, 0.625, 0.75, 0.625, 1.0, 0.375, 1.0, 0.625, 0.5, 0.875, 0.5, 0.875, 0.75, 0.625, 0.75, 0.375, 0.75, 0.625, 0.75, 0.625, 0.75, 0.375, 0.75, 0.375, 0.75, 0.375, 0.5, 0.375, 0.5, 0.375, 0.75, 0.125, 0.5, 0.375, 0.5, 0.375, 0.5, 0.125, 0.5, 0.625, 0.75, 0.625, 1.0, 0.625, 1.0, 0.625, 0.75, 0.375, 0.25, 0.625, 0.25, 0.625, 0.25, 0.375, 0.25, 0.375, 0.5, 0.375, 0.75, 0.375, 0.75, 0.375, 0.5, 0.625, 1.0, 0.375, 1.0, 0.375, 1.0, 0.625, 1.0, 0.625, 0.25, 0.625, 0.5, 0.625, 0.5, 0.625, 0.25, 0.375, 0.75, 0.125, 0.75, 0.125, 0.75, 0.375, 0.75, 0.375, 1.0, 0.375, 0.75, 0.375, 0.75, 0.375, 1.0, 0.625, 0.5, 0.375, 0.5, 0.375, 0.5, 0.625, 0.5, 0.625, 0.5, 0.875, 0.5, 0.875, 0.5, 0.625, 0.5, 0.125, 0.75, 0.125, 0.5, 0.125, 0.5, 0.125, 0.75, 0.375, 0.0, 0.625, 0.0, 0.625, 0.0, 0.375, 0.0, 0.375, 0.5, 0.375, 0.25, 0.375, 0.25, 0.375, 0.5, 0.875, 0.5, 0.875, 0.75, 0.875, 0.75, 0.875, 0.5, 0.375, 0.5, 0.625, 0.5, 0.625, 0.5, 0.375, 0.5, 0.625, 0.0, 0.625, 0.25, 0.625, 0.25, 0.625, 0.0])
me_cube.materials.append(mat_material)
me_cube.use_mirror_vertex_groups = False
me_cube.update()

# ---- objects
ob_cube = bpy.data.objects.new('Cube', me_cube)
ob_light = bpy.data.objects.new('Light', light_light)
ob_camera = bpy.data.objects.new('Camera', cam_camera)

# ---- transforms, parenting, visibility, modifiers, constraints
ob_cube.location = (0.0, 0.0, 0.0)
ob_cube.lock_rotations_4d = False
ob_cube.empty_display_type = 'ARROWS'
ob_cube.lineart.crease_threshold = 0.0
_m = ob_cube.modifiers.new('SimpleDeform', 'SIMPLE_DEFORM')
_m.deform_method = 'STRETCH'
_m.deform_axis = 'Z'
_m.factor = 4.325
_m.angle = 4.325
ob_light.location = (4.076, 1.005, 5.904)
ob_light.rotation_euler = (0.6503, 0.05522, 1.866)
ob_light.lock_rotations_4d = False
ob_light.empty_display_type = 'ARROWS'
ob_light.color = (0.0, 0.0, 0.0, 0.0)
ob_light.lineart.crease_threshold = 0.0
ob_camera.location = (7.359, -6.926, 4.958)
ob_camera.rotation_euler = (1.109, 0.0, 0.8149)
ob_camera.lock_rotations_4d = False
ob_camera.empty_display_type = 'ARROWS'
ob_camera.color = (0.0, 0.0, 0.0, 0.0)
ob_camera.display_type = 'WIRE'
ob_camera.lineart.crease_threshold = 0.0

# ---- collection membership
col_collection.objects.link(ob_cube)
col_collection.objects.link(ob_light)
col_collection.objects.link(ob_camera)

# ---- scene / render settings (as saved in the file)
scene.camera = ob_camera
scene.frame_start = 1; scene.frame_end = 250; scene.frame_set(1)
scene.render.engine = 'BLENDER_EEVEE_NEXT'
bpy.context.view_layer.update()
